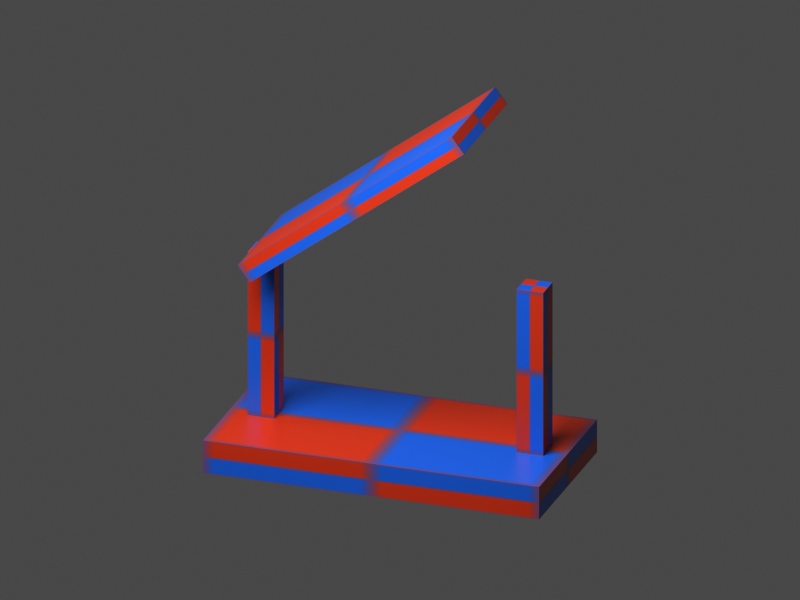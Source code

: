 # Source: scene.blend  (saved by Blender 5.2.44; exported with 4.5.12 LTS)
import bpy
from mathutils import Matrix  # noqa: F401  (used for matrix-valued properties, if any)

bpy.ops.wm.read_factory_settings(use_empty=True)
scene = bpy.context.scene
scene.name = 'Scene'

# ---- images (referenced by path relative to the original .blend; pixels are not part of the script)
import os
ASSET_DIR = os.environ.get("B2B_ASSET_DIR", "")  # directory of the original .blend (textures are referenced by path, not embedded)
HERE = os.path.dirname(os.path.abspath(__file__))  # packed textures are extracted next to this script under _unpacked/

def load_image(name, relpath, width, height, colorspace="sRGB"):
    """Load a texture the original file referenced (path relative to the .blend, or extracted next to this script)."""
    p = next((c for c in (os.path.join(HERE, relpath), os.path.join(ASSET_DIR, relpath)) if relpath and os.path.exists(c)), "")
    if p:
        img = bpy.data.images.load(p, check_existing=True)
        img.name = name
    else:  # same state as the original file: an image datablock whose file is absent (Cycles renders it pink)
        img = bpy.data.images.new(name, width, height)
        img.source = "FILE"
        img.filepath = "//" + (relpath or name)
    img.colorspace_settings.name = colorspace
    return img
img_uv_witness_png = load_image('uv-witness.png', '_unpacked/.e8121558.png', 64, 64, 'sRGB')

# ---- materials (node trees are filled in below, after node groups)
mat_pbr_witness = bpy.data.materials.new('PBR_Witness')

# ---- material node trees
mat_pbr_witness.use_nodes = True; mat_pbr_witness.node_tree.nodes.clear()
_N = mat_pbr_witness.node_tree.nodes; _L = mat_pbr_witness.node_tree.links
n0 = _N.new('ShaderNodeBsdfPrincipled'); n0.name = 'Principled BSDF'; n0.location = (-200, 100)
n0.inputs[1].default_value = 0.1
n0.inputs[2].default_value = 0.38
n0.inputs[10].default_value = 0.005
n1 = _N.new('ShaderNodeOutputMaterial'); n1.name = 'Material Output'; n1.location = (200, 100)
n2 = _N.new('ShaderNodeTexImage'); n2.name = 'Image Texture'; n2.location = (0, 0)
n2.image = img_uv_witness_png
_L.new(n0.outputs[0], n1.inputs[0])
_L.new(n2.outputs[0], n0.inputs[0])
n1.is_active_output = True

# ---- world
world_validationworld = bpy.data.worlds.new('ValidationWorld'); scene.world = world_validationworld
world_validationworld.use_nodes = True; world_validationworld.node_tree.nodes.clear()
_N = world_validationworld.node_tree.nodes; _L = world_validationworld.node_tree.links
n0 = _N.new('ShaderNodeBackground'); n0.name = 'Background'; n0.location = (-200, 100)
n0.inputs[0].default_value = (0.16, 0.16, 0.16, 1.0)
n0.inputs[1].default_value = 0.4
n1 = _N.new('ShaderNodeOutputWorld'); n1.name = 'World Output'; n1.location = (200, 100)
_L.new(n0.outputs[0], n1.inputs[0])
n1.is_active_output = True

# ---- cameras
cam_camera = bpy.data.cameras.new('Camera')
cam_camera.type = 'ORTHO'
cam_camera.ortho_scale = 4.5

# ---- lights
light_area = bpy.data.lights.new('Area', 'AREA')
light_area.energy = 650.0
light_area.shape = 'DISK'
light_area.size = 4.0
light_area.size_y = 1.0

# ---- meshes
me_cube = bpy.data.meshes.new('Cube')
me_cube.from_pydata([(-1.0, -0.5, -0.1), (-1.0, -0.5, 0.1), (-1.0, 0.5, -0.1), (-1.0, 0.5, 0.1), (1.0, -0.5, -0.1), (1.0, -0.5, 0.1), (1.0, 0.5, -0.1), (1.0, 0.5, 0.1)], [], [(0, 1, 3, 2), (2, 3, 7, 6), (6, 7, 5, 4), (4, 5, 1, 0), (2, 6, 4, 0), (7, 3, 1, 5)])
_uv = me_cube.uv_layers.new(name='UVMap')
_uv.uv.foreach_set('vector', [0.375, 0.0, 0.625, 0.0, 0.625, 0.25, 0.375, 0.25, 0.375, 0.25, 0.625, 0.25, 0.625, 0.5, 0.375, 0.5, 0.375, 0.5, 0.625, 0.5, 0.625, 0.75, 0.375, 0.75, 0.375, 0.75, 0.625, 0.75, 0.625, 1.0, 0.375, 1.0, 0.125, 0.5, 0.375, 0.5, 0.375, 0.75, 0.125, 0.75, 0.625, 0.5, 0.875, 0.5, 0.875, 0.75, 0.625, 0.75])
me_cube.materials.append(mat_pbr_witness)
me_cube.update()
me_cube_001 = bpy.data.meshes.new('Cube.001')
me_cube_001.from_pydata([(-0.08, -0.08, -0.5), (-0.08, -0.08, 0.5), (-0.08, 0.08, -0.5), (-0.08, 0.08, 0.5), (0.08, -0.08, -0.5), (0.08, -0.08, 0.5), (0.08, 0.08, -0.5), (0.08, 0.08, 0.5)], [], [(0, 1, 3, 2), (2, 3, 7, 6), (6, 7, 5, 4), (4, 5, 1, 0), (2, 6, 4, 0), (7, 3, 1, 5)])
_uv = me_cube_001.uv_layers.new(name='UVMap')
_uv.uv.foreach_set('vector', [0.375, 0.0, 0.625, 0.0, 0.625, 0.25, 0.375, 0.25, 0.375, 0.25, 0.625, 0.25, 0.625, 0.5, 0.375, 0.5, 0.375, 0.5, 0.625, 0.5, 0.625, 0.75, 0.375, 0.75, 0.375, 0.75, 0.625, 0.75, 0.625, 1.0, 0.375, 1.0, 0.125, 0.5, 0.375, 0.5, 0.375, 0.75, 0.125, 0.75, 0.625, 0.5, 0.875, 0.5, 0.875, 0.75, 0.625, 0.75])
me_cube_001.materials.append(mat_pbr_witness)
me_cube_001.update()
me_cube_002 = bpy.data.meshes.new('Cube.002')
me_cube_002.from_pydata([(-0.8, -0.375, -0.06), (-0.8, -0.375, 0.06), (-0.8, 0.375, -0.06), (-0.8, 0.375, 0.06), (0.8, -0.375, -0.06), (0.8, -0.375, 0.06), (0.8, 0.375, -0.06), (0.8, 0.375, 0.06)], [], [(0, 1, 3, 2), (2, 3, 7, 6), (6, 7, 5, 4), (4, 5, 1, 0), (2, 6, 4, 0), (7, 3, 1, 5)])
_uv = me_cube_002.uv_layers.new(name='UVMap')
_uv.uv.foreach_set('vector', [0.375, 0.0, 0.625, 0.0, 0.625, 0.25, 0.375, 0.25, 0.375, 0.25, 0.625, 0.25, 0.625, 0.5, 0.375, 0.5, 0.375, 0.5, 0.625, 0.5, 0.625, 0.75, 0.375, 0.75, 0.375, 0.75, 0.625, 0.75, 0.625, 1.0, 0.375, 1.0, 0.125, 0.5, 0.375, 0.5, 0.375, 0.75, 0.125, 0.75, 0.625, 0.5, 0.875, 0.5, 0.875, 0.75, 0.625, 0.75])
me_cube_002.materials.append(mat_pbr_witness)
me_cube_002.update()

# ---- objects
ob_assembly = bpy.data.objects.new('Assembly', None)
ob_base = bpy.data.objects.new('Base', me_cube)
ob_post_a = bpy.data.objects.new('Post_A', me_cube_001)
ob_post_b = bpy.data.objects.new('Post_B', me_cube_001)
ob_hinge = bpy.data.objects.new('Hinge', None)
ob_lid = bpy.data.objects.new('Lid', me_cube_002)
ob_validationcamera = bpy.data.objects.new('ValidationCamera', cam_camera)
ob_validationlight = bpy.data.objects.new('ValidationLight', light_area)

# ---- transforms, parenting, visibility, modifiers, constraints
ob_assembly.location = (1.0, 2.0, 0.0)
ob_assembly.rotation_euler = (0.0, 0.0, 0.27)
ob_base.parent = ob_assembly
ob_base.location = (0.0, 0.0, 0.1)
ob_post_a.parent = ob_assembly
ob_post_a.location = (-0.8, 0.0, 0.7)
ob_post_b.parent = ob_assembly
ob_post_b.location = (0.8, 0.0, 0.7)
ob_post_b.scale = (-1.0, 1.0, 1.0)
ob_hinge.parent = ob_assembly
ob_hinge.location = (-0.8, 0.0, 1.2)
ob_hinge.rotation_euler = (0.0, -0.65, 0.0)
ob_lid.parent = ob_hinge
ob_lid.location = (0.8, 0.0, 0.0)
ob_validationcamera.location = (5.4, -4.4, 4.4)
ob_validationcamera.rotation_euler = (1.158, -1.397e-09, 0.6023)
ob_validationlight.location = (1.0, -1.0, 5.0)
ob_validationlight.rotation_euler = (0.588, -0.0, 0.0)

# ---- collection membership
scene.collection.objects.link(ob_assembly)
scene.collection.objects.link(ob_base)
scene.collection.objects.link(ob_post_a)
scene.collection.objects.link(ob_post_b)
scene.collection.objects.link(ob_hinge)
scene.collection.objects.link(ob_lid)
scene.collection.objects.link(ob_validationcamera)
scene.collection.objects.link(ob_validationlight)

# ---- scene / render settings (as saved in the file)
scene.camera = ob_validationcamera
scene.frame_start = 1; scene.frame_end = 25; scene.frame_set(13)
scene.render.engine = 'CYCLES'
scene.render.resolution_x = 320
scene.render.resolution_y = 240
scene.render.bake_bias = 0.0
scene.render.bake_samples = 0
scene.render.compositor_device = 'GPU'
scene.cycles.use_denoising = False
scene.cycles.samples = 24
scene.cycles.seed = 17
scene.eevee.use_volume_custom_range = False
scene.eevee.fast_gi_thickness_near = 0.1
scene.eevee.fast_gi_thickness_far = 0.0
scene.eevee.ray_tracing_options.screen_trace_thickness = 0.1
scene.view_settings.view_transform = 'Standard'
bpy.context.view_layer.update()
